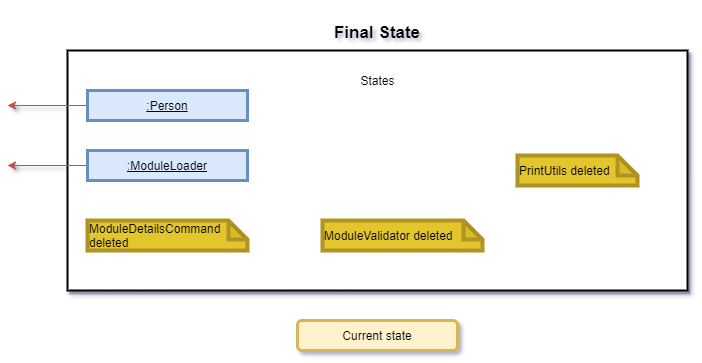

The diagram above was exported from draw.io. Its source (the exported page's mxGraphModel, read from the mxfile embedded in the PNG):
<mxGraphModel dx="1038" dy="580" grid="1" gridSize="10" guides="1" tooltips="1" connect="1" arrows="1" fold="1" page="1" pageScale="1" pageWidth="850" pageHeight="1100" math="0" shadow="1">
  <root>
    <mxCell id="_TJqvv0GIRH_H9U-WtmQ-0" />
    <mxCell id="_TJqvv0GIRH_H9U-WtmQ-1" parent="_TJqvv0GIRH_H9U-WtmQ-0" />
    <mxCell id="PgK9liCnBSrkvRkE-4R5-0" value="" style="group" parent="_TJqvv0GIRH_H9U-WtmQ-1" vertex="1" connectable="0">
      <mxGeometry x="90" y="100" width="620" height="340" as="geometry" />
    </mxCell>
    <mxCell id="_TJqvv0GIRH_H9U-WtmQ-2" value="" style="group;fillColor=#f8cecc;strokeColor=#b85450;" parent="PgK9liCnBSrkvRkE-4R5-0" vertex="1" connectable="0">
      <mxGeometry y="40" width="620" height="240" as="geometry" />
    </mxCell>
    <mxCell id="_TJqvv0GIRH_H9U-WtmQ-3" value="" style="rounded=0;whiteSpace=wrap;html=1;shadow=1;strokeColor=#000000;strokeWidth=2;fillColor=#ffffff;" parent="_TJqvv0GIRH_H9U-WtmQ-2" vertex="1">
      <mxGeometry width="620" height="240" as="geometry" />
    </mxCell>
    <mxCell id="_TJqvv0GIRH_H9U-WtmQ-4" value="States" style="text;html=1;strokeColor=none;fillColor=none;align=center;verticalAlign=middle;whiteSpace=wrap;rounded=0;shadow=1;" parent="_TJqvv0GIRH_H9U-WtmQ-2" vertex="1">
      <mxGeometry x="283.6170212765958" y="20" width="52.76595744680851" height="20" as="geometry" />
    </mxCell>
    <mxCell id="PgK9liCnBSrkvRkE-4R5-4" value="ModuleValidator deleted" style="shape=note;whiteSpace=wrap;html=1;backgroundOutline=1;darkOpacity=0.05;rounded=1;shadow=0;strokeWidth=4;fillColor=#e3c62d;strokeColor=#b09321;align=left;size=19;" parent="_TJqvv0GIRH_H9U-WtmQ-2" vertex="1">
      <mxGeometry x="255" y="170" width="160" height="30" as="geometry" />
    </mxCell>
    <mxCell id="PgK9liCnBSrkvRkE-4R5-5" value="PrintUtils deleted" style="shape=note;whiteSpace=wrap;html=1;backgroundOutline=1;darkOpacity=0.05;rounded=1;shadow=0;strokeWidth=4;fillColor=#e3c62d;strokeColor=#b09321;align=left;size=20;" parent="_TJqvv0GIRH_H9U-WtmQ-2" vertex="1">
      <mxGeometry x="450" y="105" width="120" height="30" as="geometry" />
    </mxCell>
    <mxCell id="_TJqvv0GIRH_H9U-WtmQ-5" value="&lt;h1&gt;&lt;font style=&quot;font-size: 17px&quot;&gt;Final State&lt;/font&gt;&lt;/h1&gt;" style="text;html=1;strokeColor=none;fillColor=none;spacing=5;spacingTop=-20;whiteSpace=wrap;overflow=hidden;rounded=0;shadow=1;align=center;" parent="PgK9liCnBSrkvRkE-4R5-0" vertex="1">
      <mxGeometry x="260" width="100" height="40" as="geometry" />
    </mxCell>
    <mxCell id="_TJqvv0GIRH_H9U-WtmQ-10" value="Current state" style="rounded=1;whiteSpace=wrap;html=1;shadow=0;strokeColor=#d6b656;strokeWidth=3;fillColor=#fff2cc;" parent="PgK9liCnBSrkvRkE-4R5-0" vertex="1">
      <mxGeometry x="230" y="310" width="160" height="30" as="geometry" />
    </mxCell>
    <mxCell id="_TJqvv0GIRH_H9U-WtmQ-22" value="" style="edgeStyle=orthogonalEdgeStyle;rounded=0;orthogonalLoop=1;jettySize=auto;html=1;strokeColor=#b85450;fillColor=#f8cecc;" parent="_TJqvv0GIRH_H9U-WtmQ-1" source="_TJqvv0GIRH_H9U-WtmQ-11" edge="1">
      <mxGeometry relative="1" as="geometry">
        <mxPoint x="30" y="255" as="targetPoint" />
      </mxGeometry>
    </mxCell>
    <mxCell id="_TJqvv0GIRH_H9U-WtmQ-11" value="&lt;u&gt;:ModuleLoader&lt;/u&gt;" style="rounded=0;whiteSpace=wrap;html=1;shadow=0;strokeColor=#6c8ebf;strokeWidth=3;fillColor=#dae8fc;" parent="_TJqvv0GIRH_H9U-WtmQ-1" vertex="1">
      <mxGeometry x="110" y="240" width="160" height="30" as="geometry" />
    </mxCell>
    <mxCell id="_TJqvv0GIRH_H9U-WtmQ-20" value="" style="edgeStyle=orthogonalEdgeStyle;rounded=0;orthogonalLoop=1;jettySize=auto;html=1;strokeColor=#b85450;fillColor=#f8cecc;" parent="_TJqvv0GIRH_H9U-WtmQ-1" source="_TJqvv0GIRH_H9U-WtmQ-12" edge="1">
      <mxGeometry relative="1" as="geometry">
        <mxPoint x="30" y="195" as="targetPoint" />
      </mxGeometry>
    </mxCell>
    <mxCell id="_TJqvv0GIRH_H9U-WtmQ-12" value="&lt;u&gt;&lt;font style=&quot;font-size: 12px&quot;&gt;:Person&lt;/font&gt;&lt;/u&gt;" style="rounded=0;whiteSpace=wrap;html=1;shadow=0;strokeColor=#6c8ebf;strokeWidth=3;fillColor=#dae8fc;" parent="_TJqvv0GIRH_H9U-WtmQ-1" vertex="1">
      <mxGeometry x="110" y="180" width="160" height="30" as="geometry" />
    </mxCell>
    <mxCell id="PgK9liCnBSrkvRkE-4R5-3" value="ModuleDetailsCommand &lt;br&gt;deleted" style="shape=note;whiteSpace=wrap;html=1;backgroundOutline=1;darkOpacity=0.05;rounded=1;shadow=0;strokeWidth=4;fillColor=#e3c62d;strokeColor=#b09321;align=left;size=19;" parent="_TJqvv0GIRH_H9U-WtmQ-1" vertex="1">
      <mxGeometry x="110" y="310" width="160" height="30" as="geometry" />
    </mxCell>
  </root>
</mxGraphModel>